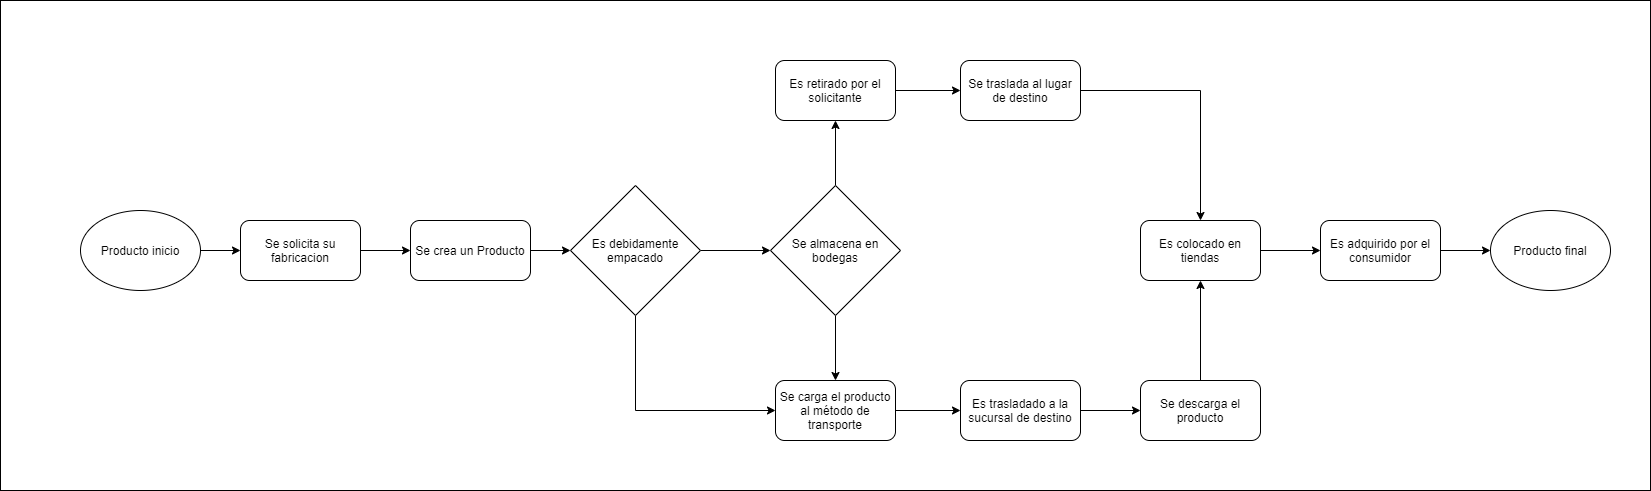

The diagram above was exported from draw.io. Its source (the exported page's mxGraphModel, read from the mxfile embedded in the PNG):
<mxGraphModel dx="1865" dy="580" grid="1" gridSize="10" guides="1" tooltips="1" connect="1" arrows="1" fold="1" page="1" pageScale="1" pageWidth="827" pageHeight="1169" math="0" shadow="0">
  <root>
    <mxCell id="0" />
    <mxCell id="1" parent="0" />
    <mxCell id="b_IqNqzb3LUbTyMR550Y-27" value="" style="rounded=0;whiteSpace=wrap;html=1;" vertex="1" parent="1">
      <mxGeometry x="-10" y="40" width="1650" height="490" as="geometry" />
    </mxCell>
    <mxCell id="b_IqNqzb3LUbTyMR550Y-8" style="edgeStyle=orthogonalEdgeStyle;rounded=0;orthogonalLoop=1;jettySize=auto;html=1;exitX=1;exitY=0.5;exitDx=0;exitDy=0;entryX=0;entryY=0.5;entryDx=0;entryDy=0;" edge="1" parent="1" source="9DuO7FlwJXfnbsMkYg7R-1" target="9DuO7FlwJXfnbsMkYg7R-2">
      <mxGeometry relative="1" as="geometry" />
    </mxCell>
    <mxCell id="9DuO7FlwJXfnbsMkYg7R-1" value="Producto inicio" style="ellipse;whiteSpace=wrap;html=1;" parent="1" vertex="1">
      <mxGeometry x="70" y="250" width="120" height="80" as="geometry" />
    </mxCell>
    <mxCell id="b_IqNqzb3LUbTyMR550Y-7" style="edgeStyle=orthogonalEdgeStyle;rounded=0;orthogonalLoop=1;jettySize=auto;html=1;exitX=1;exitY=0.5;exitDx=0;exitDy=0;" edge="1" parent="1" source="9DuO7FlwJXfnbsMkYg7R-2" target="b_IqNqzb3LUbTyMR550Y-1">
      <mxGeometry relative="1" as="geometry" />
    </mxCell>
    <mxCell id="9DuO7FlwJXfnbsMkYg7R-2" value="Se solicita su fabricacion" style="rounded=1;whiteSpace=wrap;html=1;" parent="1" vertex="1">
      <mxGeometry x="230" y="260" width="120" height="60" as="geometry" />
    </mxCell>
    <mxCell id="b_IqNqzb3LUbTyMR550Y-6" style="edgeStyle=orthogonalEdgeStyle;rounded=0;orthogonalLoop=1;jettySize=auto;html=1;exitX=1;exitY=0.5;exitDx=0;exitDy=0;entryX=0;entryY=0.5;entryDx=0;entryDy=0;" edge="1" parent="1" source="b_IqNqzb3LUbTyMR550Y-1" target="b_IqNqzb3LUbTyMR550Y-3">
      <mxGeometry relative="1" as="geometry" />
    </mxCell>
    <mxCell id="b_IqNqzb3LUbTyMR550Y-1" value="Se crea un Producto" style="rounded=1;whiteSpace=wrap;html=1;" vertex="1" parent="1">
      <mxGeometry x="400" y="260" width="120" height="60" as="geometry" />
    </mxCell>
    <mxCell id="b_IqNqzb3LUbTyMR550Y-5" style="edgeStyle=orthogonalEdgeStyle;rounded=0;orthogonalLoop=1;jettySize=auto;html=1;exitX=1;exitY=0.5;exitDx=0;exitDy=0;entryX=0;entryY=0.5;entryDx=0;entryDy=0;" edge="1" parent="1" source="b_IqNqzb3LUbTyMR550Y-3" target="b_IqNqzb3LUbTyMR550Y-4">
      <mxGeometry relative="1" as="geometry" />
    </mxCell>
    <mxCell id="b_IqNqzb3LUbTyMR550Y-10" style="edgeStyle=orthogonalEdgeStyle;rounded=0;orthogonalLoop=1;jettySize=auto;html=1;exitX=0.5;exitY=1;exitDx=0;exitDy=0;entryX=0;entryY=0.5;entryDx=0;entryDy=0;" edge="1" parent="1" source="b_IqNqzb3LUbTyMR550Y-3" target="b_IqNqzb3LUbTyMR550Y-9">
      <mxGeometry relative="1" as="geometry" />
    </mxCell>
    <mxCell id="b_IqNqzb3LUbTyMR550Y-3" value="Es debidamente empacado" style="rhombus;whiteSpace=wrap;html=1;" vertex="1" parent="1">
      <mxGeometry x="560" y="225" width="130" height="130" as="geometry" />
    </mxCell>
    <mxCell id="b_IqNqzb3LUbTyMR550Y-11" style="edgeStyle=orthogonalEdgeStyle;rounded=0;orthogonalLoop=1;jettySize=auto;html=1;exitX=0.5;exitY=1;exitDx=0;exitDy=0;entryX=0.5;entryY=0;entryDx=0;entryDy=0;" edge="1" parent="1" source="b_IqNqzb3LUbTyMR550Y-4" target="b_IqNqzb3LUbTyMR550Y-9">
      <mxGeometry relative="1" as="geometry" />
    </mxCell>
    <mxCell id="b_IqNqzb3LUbTyMR550Y-13" style="edgeStyle=orthogonalEdgeStyle;rounded=0;orthogonalLoop=1;jettySize=auto;html=1;exitX=0.5;exitY=0;exitDx=0;exitDy=0;entryX=0.5;entryY=1;entryDx=0;entryDy=0;" edge="1" parent="1" source="b_IqNqzb3LUbTyMR550Y-4" target="b_IqNqzb3LUbTyMR550Y-12">
      <mxGeometry relative="1" as="geometry">
        <mxPoint x="825" y="200" as="targetPoint" />
      </mxGeometry>
    </mxCell>
    <mxCell id="b_IqNqzb3LUbTyMR550Y-4" value="Se almacena en bodegas" style="rhombus;whiteSpace=wrap;html=1;" vertex="1" parent="1">
      <mxGeometry x="760" y="225" width="130" height="130" as="geometry" />
    </mxCell>
    <mxCell id="b_IqNqzb3LUbTyMR550Y-17" style="edgeStyle=orthogonalEdgeStyle;rounded=0;orthogonalLoop=1;jettySize=auto;html=1;exitX=1;exitY=0.5;exitDx=0;exitDy=0;" edge="1" parent="1" source="b_IqNqzb3LUbTyMR550Y-9" target="b_IqNqzb3LUbTyMR550Y-16">
      <mxGeometry relative="1" as="geometry" />
    </mxCell>
    <mxCell id="b_IqNqzb3LUbTyMR550Y-9" value="Se carga el producto al método de transporte" style="rounded=1;whiteSpace=wrap;html=1;" vertex="1" parent="1">
      <mxGeometry x="765" y="420" width="120" height="60" as="geometry" />
    </mxCell>
    <mxCell id="b_IqNqzb3LUbTyMR550Y-18" style="edgeStyle=orthogonalEdgeStyle;rounded=0;orthogonalLoop=1;jettySize=auto;html=1;exitX=1;exitY=0.5;exitDx=0;exitDy=0;entryX=0;entryY=0.5;entryDx=0;entryDy=0;" edge="1" parent="1" source="b_IqNqzb3LUbTyMR550Y-12" target="b_IqNqzb3LUbTyMR550Y-14">
      <mxGeometry relative="1" as="geometry" />
    </mxCell>
    <mxCell id="b_IqNqzb3LUbTyMR550Y-12" value="Es retirado por el solicitante" style="rounded=1;whiteSpace=wrap;html=1;" vertex="1" parent="1">
      <mxGeometry x="765" y="100" width="120" height="60" as="geometry" />
    </mxCell>
    <mxCell id="b_IqNqzb3LUbTyMR550Y-19" style="edgeStyle=orthogonalEdgeStyle;rounded=0;orthogonalLoop=1;jettySize=auto;html=1;exitX=1;exitY=0.5;exitDx=0;exitDy=0;entryX=0.5;entryY=0;entryDx=0;entryDy=0;" edge="1" parent="1" source="b_IqNqzb3LUbTyMR550Y-14" target="b_IqNqzb3LUbTyMR550Y-15">
      <mxGeometry relative="1" as="geometry">
        <mxPoint x="1100" y="230" as="targetPoint" />
      </mxGeometry>
    </mxCell>
    <mxCell id="b_IqNqzb3LUbTyMR550Y-14" value="Se traslada al lugar de destino" style="rounded=1;whiteSpace=wrap;html=1;" vertex="1" parent="1">
      <mxGeometry x="950" y="100" width="120" height="60" as="geometry" />
    </mxCell>
    <mxCell id="b_IqNqzb3LUbTyMR550Y-24" style="edgeStyle=orthogonalEdgeStyle;rounded=0;orthogonalLoop=1;jettySize=auto;html=1;exitX=1;exitY=0.5;exitDx=0;exitDy=0;" edge="1" parent="1" source="b_IqNqzb3LUbTyMR550Y-15" target="b_IqNqzb3LUbTyMR550Y-23">
      <mxGeometry relative="1" as="geometry" />
    </mxCell>
    <mxCell id="b_IqNqzb3LUbTyMR550Y-15" value="Es colocado en tiendas" style="rounded=1;whiteSpace=wrap;html=1;" vertex="1" parent="1">
      <mxGeometry x="1130" y="260" width="120" height="60" as="geometry" />
    </mxCell>
    <mxCell id="b_IqNqzb3LUbTyMR550Y-21" style="edgeStyle=orthogonalEdgeStyle;rounded=0;orthogonalLoop=1;jettySize=auto;html=1;exitX=1;exitY=0.5;exitDx=0;exitDy=0;entryX=0;entryY=0.5;entryDx=0;entryDy=0;" edge="1" parent="1" source="b_IqNqzb3LUbTyMR550Y-16" target="b_IqNqzb3LUbTyMR550Y-20">
      <mxGeometry relative="1" as="geometry" />
    </mxCell>
    <mxCell id="b_IqNqzb3LUbTyMR550Y-16" value="Es trasladado a la sucursal de destino" style="rounded=1;whiteSpace=wrap;html=1;" vertex="1" parent="1">
      <mxGeometry x="950" y="420" width="120" height="60" as="geometry" />
    </mxCell>
    <mxCell id="b_IqNqzb3LUbTyMR550Y-22" style="edgeStyle=orthogonalEdgeStyle;rounded=0;orthogonalLoop=1;jettySize=auto;html=1;exitX=0.5;exitY=0;exitDx=0;exitDy=0;entryX=0.5;entryY=1;entryDx=0;entryDy=0;" edge="1" parent="1" source="b_IqNqzb3LUbTyMR550Y-20" target="b_IqNqzb3LUbTyMR550Y-15">
      <mxGeometry relative="1" as="geometry" />
    </mxCell>
    <mxCell id="b_IqNqzb3LUbTyMR550Y-20" value="Se descarga el producto" style="rounded=1;whiteSpace=wrap;html=1;" vertex="1" parent="1">
      <mxGeometry x="1130" y="420" width="120" height="60" as="geometry" />
    </mxCell>
    <mxCell id="b_IqNqzb3LUbTyMR550Y-26" style="edgeStyle=orthogonalEdgeStyle;rounded=0;orthogonalLoop=1;jettySize=auto;html=1;exitX=1;exitY=0.5;exitDx=0;exitDy=0;entryX=0;entryY=0.5;entryDx=0;entryDy=0;" edge="1" parent="1" source="b_IqNqzb3LUbTyMR550Y-23" target="b_IqNqzb3LUbTyMR550Y-25">
      <mxGeometry relative="1" as="geometry" />
    </mxCell>
    <mxCell id="b_IqNqzb3LUbTyMR550Y-23" value="Es adquirido por el consumidor" style="rounded=1;whiteSpace=wrap;html=1;" vertex="1" parent="1">
      <mxGeometry x="1310" y="260" width="120" height="60" as="geometry" />
    </mxCell>
    <mxCell id="b_IqNqzb3LUbTyMR550Y-25" value="Producto final" style="ellipse;whiteSpace=wrap;html=1;" vertex="1" parent="1">
      <mxGeometry x="1480" y="250" width="120" height="80" as="geometry" />
    </mxCell>
  </root>
</mxGraphModel>